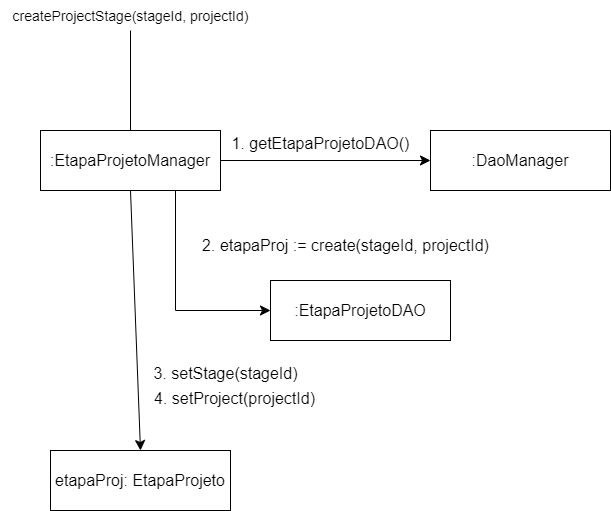

The diagram above was exported from draw.io. Its source (the exported page's mxGraphModel, read from the mxfile embedded in the PNG):
<mxGraphModel dx="1399" dy="802" grid="1" gridSize="10" guides="1" tooltips="1" connect="1" arrows="1" fold="1" page="1" pageScale="1" pageWidth="850" pageHeight="1100" math="0" shadow="0">
  <root>
    <mxCell id="0" />
    <mxCell id="1" parent="0" />
    <mxCell id="kJ0N3xMDDwHSWVkwNIKp-16" style="edgeStyle=none;curved=1;rounded=0;orthogonalLoop=1;jettySize=auto;html=1;exitX=0.5;exitY=0;exitDx=0;exitDy=0;fontSize=12;startSize=8;endSize=8;endArrow=none;endFill=0;" edge="1" parent="1" source="kJ0N3xMDDwHSWVkwNIKp-15">
      <mxGeometry relative="1" as="geometry">
        <mxPoint x="150" y="80" as="targetPoint" />
      </mxGeometry>
    </mxCell>
    <mxCell id="kJ0N3xMDDwHSWVkwNIKp-18" style="edgeStyle=none;curved=1;rounded=0;orthogonalLoop=1;jettySize=auto;html=1;exitX=1;exitY=0.5;exitDx=0;exitDy=0;fontSize=12;startSize=8;endSize=8;entryX=0;entryY=0.5;entryDx=0;entryDy=0;" edge="1" parent="1" source="kJ0N3xMDDwHSWVkwNIKp-15" target="kJ0N3xMDDwHSWVkwNIKp-19">
      <mxGeometry relative="1" as="geometry">
        <mxPoint x="380" y="210" as="targetPoint" />
      </mxGeometry>
    </mxCell>
    <mxCell id="kJ0N3xMDDwHSWVkwNIKp-21" style="edgeStyle=orthogonalEdgeStyle;rounded=0;orthogonalLoop=1;jettySize=auto;html=1;exitX=0.75;exitY=1;exitDx=0;exitDy=0;fontSize=12;startSize=8;endSize=8;entryX=0;entryY=0.5;entryDx=0;entryDy=0;" edge="1" parent="1" source="kJ0N3xMDDwHSWVkwNIKp-15" target="kJ0N3xMDDwHSWVkwNIKp-22">
      <mxGeometry relative="1" as="geometry">
        <mxPoint x="280" y="360" as="targetPoint" />
        <Array as="points">
          <mxPoint x="195" y="360" />
        </Array>
      </mxGeometry>
    </mxCell>
    <mxCell id="kJ0N3xMDDwHSWVkwNIKp-24" style="edgeStyle=none;curved=1;rounded=0;orthogonalLoop=1;jettySize=auto;html=1;exitX=0.5;exitY=1;exitDx=0;exitDy=0;fontSize=12;startSize=8;endSize=8;entryX=0.5;entryY=0;entryDx=0;entryDy=0;" edge="1" parent="1" source="kJ0N3xMDDwHSWVkwNIKp-15" target="kJ0N3xMDDwHSWVkwNIKp-25">
      <mxGeometry relative="1" as="geometry">
        <mxPoint x="160" y="490" as="targetPoint" />
      </mxGeometry>
    </mxCell>
    <mxCell id="kJ0N3xMDDwHSWVkwNIKp-15" value=":EtapaProjetoManager" style="rounded=0;whiteSpace=wrap;html=1;fontSize=16;" vertex="1" parent="1">
      <mxGeometry x="60" y="180" width="180" height="60" as="geometry" />
    </mxCell>
    <mxCell id="kJ0N3xMDDwHSWVkwNIKp-17" value="&lt;font style=&quot;font-size: 14px;&quot;&gt;createProjectStage(stageId, projectId)&lt;/font&gt;" style="text;html=1;align=center;verticalAlign=middle;resizable=0;points=[];autosize=1;strokeColor=none;fillColor=none;fontSize=16;" vertex="1" parent="1">
      <mxGeometry x="20" y="50" width="260" height="30" as="geometry" />
    </mxCell>
    <mxCell id="kJ0N3xMDDwHSWVkwNIKp-19" value=":DaoManager" style="rounded=0;whiteSpace=wrap;html=1;fontSize=16;" vertex="1" parent="1">
      <mxGeometry x="450" y="180" width="180" height="60" as="geometry" />
    </mxCell>
    <mxCell id="kJ0N3xMDDwHSWVkwNIKp-20" value="1. getEtapaProjetoDAO()" style="text;html=1;align=center;verticalAlign=middle;resizable=0;points=[];autosize=1;strokeColor=none;fillColor=none;fontSize=16;" vertex="1" parent="1">
      <mxGeometry x="240" y="178" width="200" height="30" as="geometry" />
    </mxCell>
    <mxCell id="kJ0N3xMDDwHSWVkwNIKp-22" value=":EtapaProjetoDAO" style="rounded=0;whiteSpace=wrap;html=1;fontSize=16;" vertex="1" parent="1">
      <mxGeometry x="290" y="330" width="180" height="60" as="geometry" />
    </mxCell>
    <mxCell id="kJ0N3xMDDwHSWVkwNIKp-23" value="2. etapaProj := create(stageId, projectId)" style="text;html=1;align=center;verticalAlign=middle;resizable=0;points=[];autosize=1;strokeColor=none;fillColor=none;fontSize=16;" vertex="1" parent="1">
      <mxGeometry x="210" y="280" width="310" height="30" as="geometry" />
    </mxCell>
    <mxCell id="kJ0N3xMDDwHSWVkwNIKp-25" value="etapaProj: EtapaProjeto" style="rounded=0;whiteSpace=wrap;html=1;fontSize=16;" vertex="1" parent="1">
      <mxGeometry x="70" y="500" width="180" height="60" as="geometry" />
    </mxCell>
    <mxCell id="kJ0N3xMDDwHSWVkwNIKp-26" value="3. setStage(stageId)" style="text;html=1;align=center;verticalAlign=middle;resizable=0;points=[];autosize=1;strokeColor=none;fillColor=none;fontSize=16;" vertex="1" parent="1">
      <mxGeometry x="160" y="408" width="170" height="30" as="geometry" />
    </mxCell>
    <mxCell id="kJ0N3xMDDwHSWVkwNIKp-27" value="4. setProject(projectId)" style="text;html=1;align=center;verticalAlign=middle;resizable=0;points=[];autosize=1;strokeColor=none;fillColor=none;fontSize=16;" vertex="1" parent="1">
      <mxGeometry x="164" y="433" width="180" height="30" as="geometry" />
    </mxCell>
  </root>
</mxGraphModel>